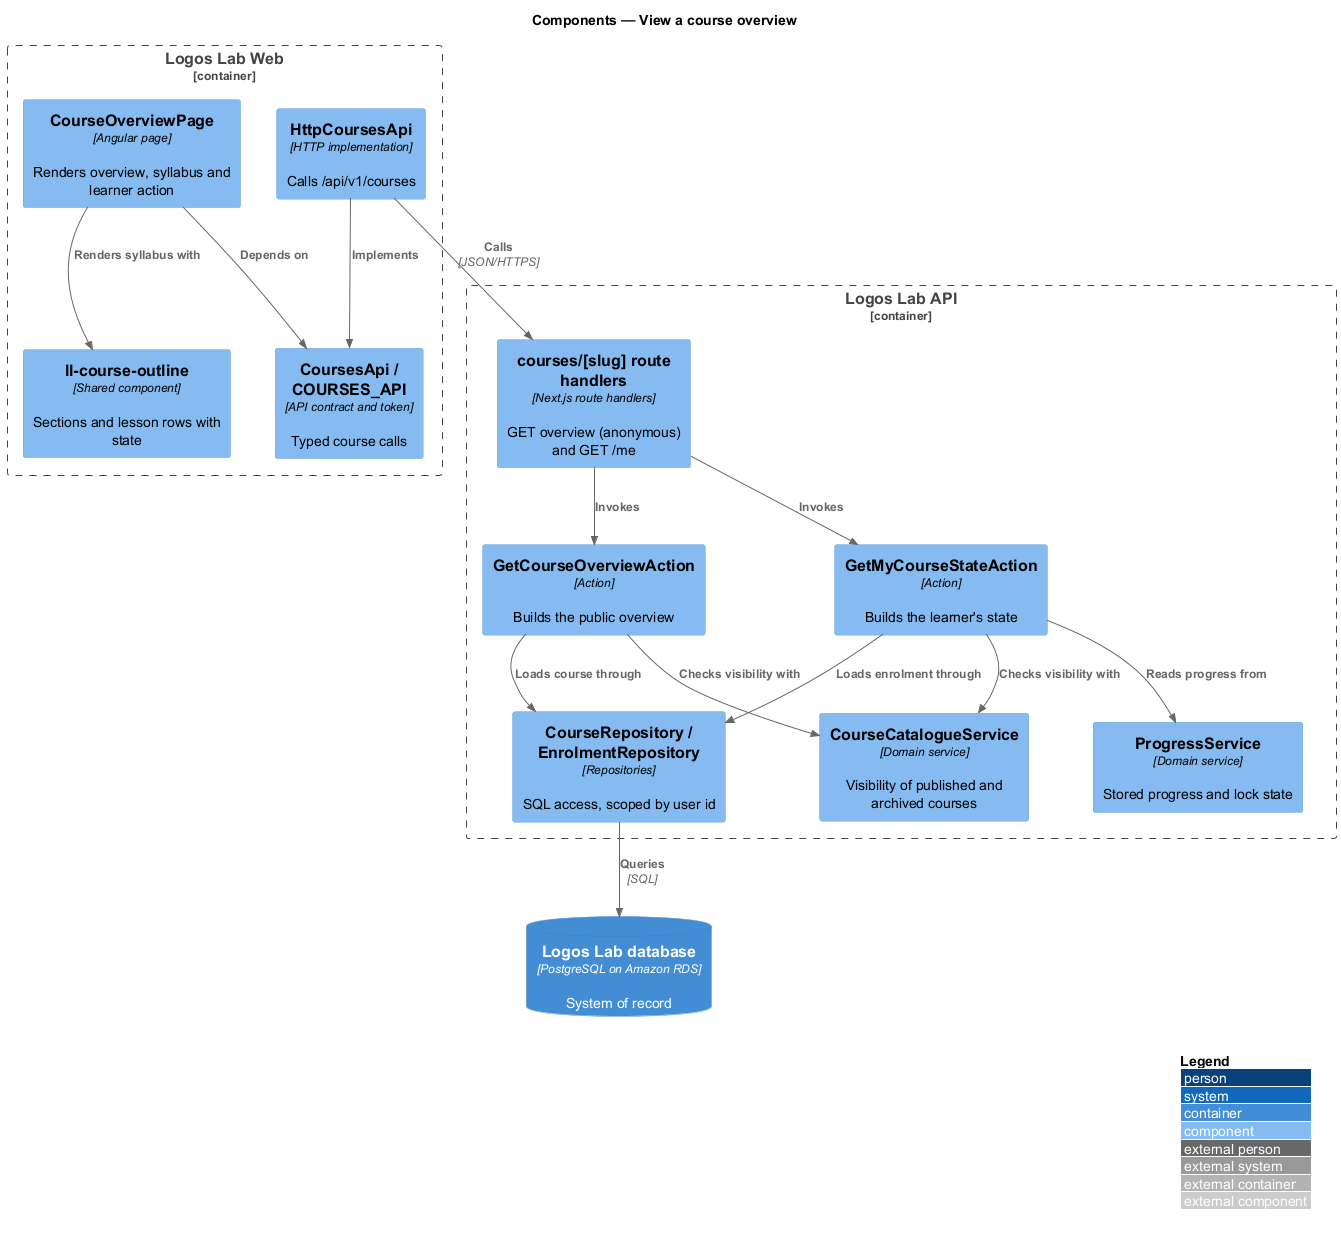

The diagram above was rendered by PlantUML. Its source (embedded in the PNG):
@startuml
!include <C4/C4_Component>
LAYOUT_WITH_LEGEND()
title Components — View a course overview

Container_Boundary(webb, "Logos Lab Web") {
  Component(page, "CourseOverviewPage", "Angular page", "Renders overview, syllabus and learner action")
  Component(outline, "ll-course-outline", "Shared component", "Sections and lesson rows with state")
  Component(contract, "CoursesApi / COURSES_API", "API contract and token", "Typed course calls")
  Component(http, "HttpCoursesApi", "HTTP implementation", "Calls /api/v1/courses")
}
Container_Boundary(apib, "Logos Lab API") {
  Component(route, "courses/[slug] route handlers", "Next.js route handlers", "GET overview (anonymous) and GET /me")
  Component(a1, "GetCourseOverviewAction", "Action", "Builds the public overview")
  Component(a2, "GetMyCourseStateAction", "Action", "Builds the learner's state")
  Component(cat, "CourseCatalogueService", "Domain service", "Visibility of published and archived courses")
  Component(prog, "ProgressService", "Domain service", "Stored progress and lock state")
  Component(repo, "CourseRepository / EnrolmentRepository", "Repositories", "SQL access, scoped by user id")
}
ContainerDb(db, "Logos Lab database", "PostgreSQL on Amazon RDS", "System of record")

Rel(page, outline, "Renders syllabus with")
Rel(page, contract, "Depends on")
Rel(http, contract, "Implements")
Rel(http, route, "Calls", "JSON/HTTPS")
Rel(route, a1, "Invokes")
Rel(route, a2, "Invokes")
Rel(a1, cat, "Checks visibility with")
Rel(a2, cat, "Checks visibility with")
Rel(a2, prog, "Reads progress from")
Rel(a1, repo, "Loads course through")
Rel(a2, repo, "Loads enrolment through")
Rel(repo, db, "Queries", "SQL")
@enduml